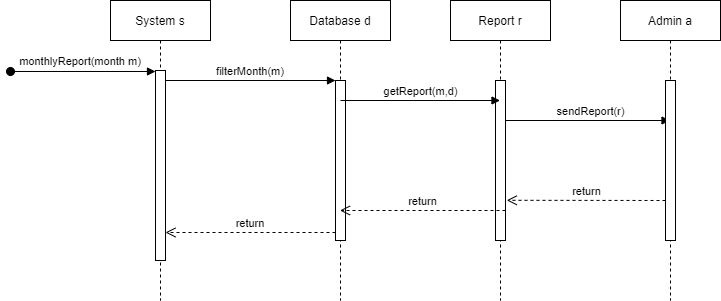

The diagram above was exported from draw.io. Its source (the exported page's mxGraphModel, read from the mxfile embedded in the PNG):
<mxGraphModel dx="1038" dy="513" grid="1" gridSize="10" guides="1" tooltips="1" connect="1" arrows="1" fold="1" page="1" pageScale="1" pageWidth="850" pageHeight="1100" math="0" shadow="0">
  <root>
    <mxCell id="0" />
    <mxCell id="1" parent="0" />
    <mxCell id="1bMK1UBXV-xZ8T2kPPnz-1" value="System s" style="shape=umlLifeline;perimeter=lifelinePerimeter;container=1;collapsible=0;recursiveResize=0;rounded=0;shadow=0;strokeWidth=1;" parent="1" vertex="1">
      <mxGeometry x="120" y="80" width="100" height="300" as="geometry" />
    </mxCell>
    <mxCell id="1bMK1UBXV-xZ8T2kPPnz-2" value="" style="points=[];perimeter=orthogonalPerimeter;rounded=0;shadow=0;strokeWidth=1;" parent="1bMK1UBXV-xZ8T2kPPnz-1" vertex="1">
      <mxGeometry x="45" y="70" width="10" height="190" as="geometry" />
    </mxCell>
    <mxCell id="1bMK1UBXV-xZ8T2kPPnz-3" value="monthlyReport(month m)" style="verticalAlign=bottom;startArrow=oval;endArrow=block;startSize=8;shadow=0;strokeWidth=1;" parent="1bMK1UBXV-xZ8T2kPPnz-1" edge="1">
      <mxGeometry x="-0.0345" y="1" relative="1" as="geometry">
        <mxPoint x="-100" y="71" as="sourcePoint" />
        <mxPoint x="45" y="71" as="targetPoint" />
        <mxPoint as="offset" />
      </mxGeometry>
    </mxCell>
    <mxCell id="1bMK1UBXV-xZ8T2kPPnz-4" value="Database d" style="shape=umlLifeline;perimeter=lifelinePerimeter;container=1;collapsible=0;recursiveResize=0;rounded=0;shadow=0;strokeWidth=1;" parent="1" vertex="1">
      <mxGeometry x="300" y="80" width="100" height="300" as="geometry" />
    </mxCell>
    <mxCell id="1bMK1UBXV-xZ8T2kPPnz-5" value="" style="points=[];perimeter=orthogonalPerimeter;rounded=0;shadow=0;strokeWidth=1;" parent="1bMK1UBXV-xZ8T2kPPnz-4" vertex="1">
      <mxGeometry x="45" y="80" width="10" height="160" as="geometry" />
    </mxCell>
    <mxCell id="1bMK1UBXV-xZ8T2kPPnz-6" value="return" style="verticalAlign=bottom;endArrow=open;dashed=1;endSize=8;exitX=0;exitY=0.95;shadow=0;strokeWidth=1;" parent="1" source="1bMK1UBXV-xZ8T2kPPnz-5" target="1bMK1UBXV-xZ8T2kPPnz-2" edge="1">
      <mxGeometry relative="1" as="geometry">
        <mxPoint x="275" y="236" as="targetPoint" />
      </mxGeometry>
    </mxCell>
    <mxCell id="1bMK1UBXV-xZ8T2kPPnz-7" value="filterMonth(m)" style="verticalAlign=bottom;endArrow=block;entryX=0;entryY=0;shadow=0;strokeWidth=1;" parent="1" source="1bMK1UBXV-xZ8T2kPPnz-2" target="1bMK1UBXV-xZ8T2kPPnz-5" edge="1">
      <mxGeometry relative="1" as="geometry">
        <mxPoint x="275" y="160" as="sourcePoint" />
      </mxGeometry>
    </mxCell>
    <mxCell id="1bMK1UBXV-xZ8T2kPPnz-8" value="Report r" style="shape=umlLifeline;perimeter=lifelinePerimeter;container=1;collapsible=0;recursiveResize=0;rounded=0;shadow=0;strokeWidth=1;" parent="1" vertex="1">
      <mxGeometry x="460" y="80" width="100" height="300" as="geometry" />
    </mxCell>
    <mxCell id="1bMK1UBXV-xZ8T2kPPnz-9" value="" style="points=[];perimeter=orthogonalPerimeter;rounded=0;shadow=0;strokeWidth=1;" parent="1bMK1UBXV-xZ8T2kPPnz-8" vertex="1">
      <mxGeometry x="45" y="80" width="10" height="160" as="geometry" />
    </mxCell>
    <mxCell id="1bMK1UBXV-xZ8T2kPPnz-10" value="return" style="html=1;verticalAlign=bottom;endArrow=open;dashed=1;endSize=8;rounded=0;" parent="1bMK1UBXV-xZ8T2kPPnz-8" target="1bMK1UBXV-xZ8T2kPPnz-4" edge="1">
      <mxGeometry relative="1" as="geometry">
        <mxPoint x="55" y="210" as="sourcePoint" />
        <mxPoint x="-25" y="210" as="targetPoint" />
      </mxGeometry>
    </mxCell>
    <mxCell id="1bMK1UBXV-xZ8T2kPPnz-11" value="sendReport(r)" style="html=1;verticalAlign=bottom;endArrow=block;rounded=0;" parent="1bMK1UBXV-xZ8T2kPPnz-8" target="1bMK1UBXV-xZ8T2kPPnz-13" edge="1">
      <mxGeometry x="0.0334" width="80" relative="1" as="geometry">
        <mxPoint x="55" y="120" as="sourcePoint" />
        <mxPoint x="135" y="120" as="targetPoint" />
        <mxPoint as="offset" />
      </mxGeometry>
    </mxCell>
    <mxCell id="1bMK1UBXV-xZ8T2kPPnz-12" value="getReport(m,d)" style="html=1;verticalAlign=bottom;endArrow=block;rounded=0;exitX=0.5;exitY=0.125;exitDx=0;exitDy=0;exitPerimeter=0;" parent="1" source="1bMK1UBXV-xZ8T2kPPnz-5" target="1bMK1UBXV-xZ8T2kPPnz-8" edge="1">
      <mxGeometry width="80" relative="1" as="geometry">
        <mxPoint x="360" y="180" as="sourcePoint" />
        <mxPoint x="440" y="180" as="targetPoint" />
      </mxGeometry>
    </mxCell>
    <mxCell id="1bMK1UBXV-xZ8T2kPPnz-13" value="Admin a" style="shape=umlLifeline;perimeter=lifelinePerimeter;container=1;collapsible=0;recursiveResize=0;rounded=0;shadow=0;strokeWidth=1;" parent="1" vertex="1">
      <mxGeometry x="630" y="80" width="100" height="300" as="geometry" />
    </mxCell>
    <mxCell id="1bMK1UBXV-xZ8T2kPPnz-14" value="" style="points=[];perimeter=orthogonalPerimeter;rounded=0;shadow=0;strokeWidth=1;" parent="1bMK1UBXV-xZ8T2kPPnz-13" vertex="1">
      <mxGeometry x="45" y="80" width="10" height="160" as="geometry" />
    </mxCell>
    <mxCell id="1bMK1UBXV-xZ8T2kPPnz-15" value="return" style="html=1;verticalAlign=bottom;endArrow=open;dashed=1;endSize=8;rounded=0;entryX=0.563;entryY=0.666;entryDx=0;entryDy=0;entryPerimeter=0;" parent="1bMK1UBXV-xZ8T2kPPnz-13" target="1bMK1UBXV-xZ8T2kPPnz-8" edge="1">
      <mxGeometry relative="1" as="geometry">
        <mxPoint x="45" y="200" as="sourcePoint" />
        <mxPoint x="-35" y="200" as="targetPoint" />
      </mxGeometry>
    </mxCell>
  </root>
</mxGraphModel>